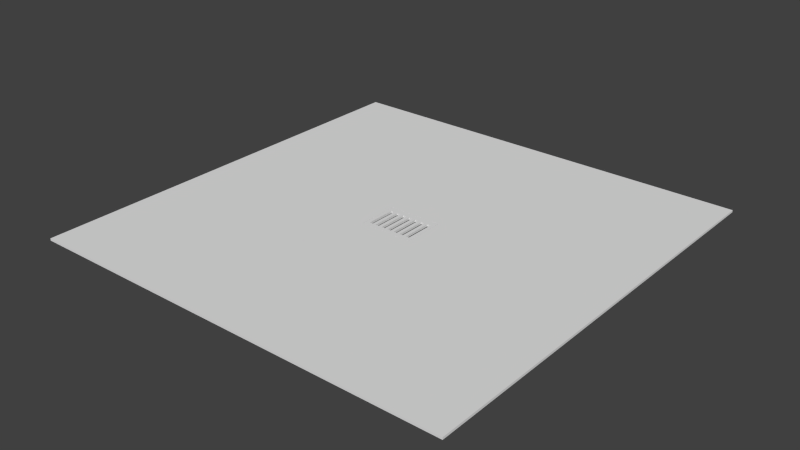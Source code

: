 # Source: BLENDER_DeckeGulliEckig.blend  (saved by Blender 2.73.0; exported with 4.5.12 LTS)
import bpy
from mathutils import Matrix  # noqa: F401  (used for matrix-valued properties, if any)

bpy.ops.wm.read_factory_settings(use_empty=True)
scene = bpy.context.scene
scene.name = 'Scene'

# ---- collections
col_collection_1 = bpy.data.collections.new('Collection 1'); scene.collection.children.link(col_collection_1)

# ---- world
world_world = bpy.data.worlds.new('World'); scene.world = world_world
world_world.color = (0.05088, 0.05088, 0.05088)
world_world.use_sun_shadow = False
world_world.sun_shadow_jitter_overblur = 0.0
world_world.cycles.sampling_method = 'MANUAL'
world_world.cycles.sample_map_resolution = 256

# ---- meshes
me_plane = bpy.data.meshes.new('Plane')
me_plane.from_pydata([(-0.1227, -0.09321, 0.0), (-1.0, -1.0, 0.0), (1.0, -1.0, 0.0), (1.0, 1.0, 0.0), (0.1227, 0.09953, 0.0), (0.1227, -0.09321, 0.0), (-0.1227, 0.09953, 0.0), (-1.0, 1.0, 0.0), (-1.0, 1.0, -0.01), (-1.0, -1.0, -0.01), (1.0, -1.0, -0.01), (1.0, 1.0, -0.01), (-0.1227, -0.09321, -0.01), (0.1227, 0.09953, -0.01), (-0.1227, 0.09953, -0.01), (0.1227, -0.09321, -0.01), (-0.0887, 0.06965, 0.0), (-0.1048, 0.06965, 0.0), (-0.1048, -0.06965, 0.0), (-0.0887, -0.06965, 0.0), (-0.07258, 0.06965, 0.0), (-0.07258, -0.06965, 0.0), (-0.05645, -0.06965, 0.0), (-0.05645, 0.06965, 0.0), (0.07258, 0.06965, 0.0), (0.05645, 0.06965, 0.0), (0.05645, -0.06965, 0.0), (0.07258, -0.06965, 0.0), (-0.008065, -0.06965, 0.0), (0.008065, -0.06965, 0.0), (0.008065, 0.06965, 0.0), (-0.008065, 0.06965, 0.0), (0.02419, 0.06965, 0.0), (0.02419, -0.06965, 0.0), (0.04032, -0.06965, 0.0), (0.04032, 0.06965, 0.0), (-0.04032, -0.06965, 0.0), (-0.02419, -0.06965, 0.0), (-0.02419, 0.06965, 0.0), (-0.04032, 0.06965, 0.0), (-0.08808, -0.07027, 0.0), (-0.0732, -0.07027, -1.735e-18), (-0.0732, 0.07027, 0.0), (-0.05583, 0.07027, -1.735e-18), (-0.05583, -0.07027, 0.0), (-0.04094, -0.07027, 0.0), (-0.04094, 0.07027, 0.0), (-0.02357, 0.07027, 0.0), (-0.02357, -0.07027, -1.735e-18), (-0.008686, -0.07027, 0.0), (-0.008686, 0.07027, 0.0), (0.008686, 0.07027, -1.735e-18), (0.008686, -0.07027, -1.735e-18), (0.02357, -0.07027, 0.0), (0.02357, 0.07027, 0.0), (0.04094, 0.07027, 0.0), (0.04094, -0.07027, -1.735e-18), (0.05583, -0.07027, 0.0), (0.05583, 0.07027, 0.0), (0.0732, 0.07027, -1.735e-18), (0.0732, -0.07027, -1.735e-18), (0.08808, -0.07027, 0.0), (0.08808, 0.07027, -1.735e-18), (0.1055, 0.07027, -1.735e-18), (0.1219, 0.09877, 0.0), (-0.1219, 0.09877, 0.0), (-0.1219, -0.09245, 0.0), (-0.1055, -0.07027, -1.735e-18), (-0.1055, 0.07027, 0.0), (-0.08808, 0.07027, -1.735e-18), (0.1219, -0.09245, 0.0), (0.1055, -0.07027, -1.735e-18), (0.1048, 0.06965, 0.0), (0.0887, 0.06965, 0.0), (0.0887, -0.06965, 0.0), (0.1048, -0.06965, 0.0), (0.04032, -0.06965, -0.01), (0.02419, -0.06965, -0.01), (0.02419, 0.06965, -0.01), (0.04032, 0.06965, -0.01), (-0.0887, 0.06965, -0.01), (-0.0887, -0.06965, -0.01), (-0.1048, -0.06965, -0.01), (-0.1048, 0.06965, -0.01), (-0.07258, -0.06965, -0.01), (-0.07258, 0.06965, -0.01), (-0.05645, 0.06965, -0.01), (-0.05645, -0.06965, -0.01), (-0.04032, 0.06965, -0.01), (-0.02419, 0.06965, -0.01), (-0.02419, -0.06965, -0.01), (-0.04032, -0.06965, -0.01), (0.008065, -0.06965, -0.01), (-0.008065, -0.06965, -0.01), (-0.008065, 0.06965, -0.01), (0.008065, 0.06965, -0.01), (0.07258, -0.06965, -0.01), (0.05645, -0.06965, -0.01), (0.05645, 0.06965, -0.01), (0.07258, 0.06965, -0.01), (0.1048, 0.06965, -0.01), (0.1048, -0.06965, -0.01), (0.0887, -0.06965, -0.01), (0.0887, 0.06965, -0.01), (-0.08808, -0.07027, -0.01), (-0.0732, -0.07027, -0.01), (-0.05583, -0.07027, -0.01), (-0.04094, -0.07027, -0.01), (-0.02357, -0.07027, -0.01), (-0.008686, -0.07027, -0.01), (0.008686, -0.07027, -0.01), (0.02357, -0.07027, -0.01), (0.04094, -0.07027, -0.01), (0.05583, -0.07027, -0.01), (0.0732, -0.07027, -0.01), (0.08808, -0.07027, -0.01), (0.1055, -0.07027, -0.01), (0.1055, 0.07027, -0.01), (0.1219, 0.09877, -0.01), (0.1219, -0.09245, -0.01), (-0.1219, -0.09245, -0.01), (-0.1055, -0.07027, -0.01), (-0.08808, 0.07027, -0.01), (-0.1055, 0.07027, -0.01), (-0.1219, 0.09877, -0.01), (0.08808, 0.07027, -0.01), (0.0732, 0.07027, -0.01), (0.05583, 0.07027, -0.01), (0.04094, 0.07027, -0.01), (0.02357, 0.07027, -0.01), (0.008686, 0.07027, -0.01), (-0.008686, 0.07027, -0.01), (-0.02357, 0.07027, -0.01), (-0.04094, 0.07027, -0.01), (-0.05583, 0.07027, -0.01), (-0.0732, 0.07027, -0.01)], [], [(0, 1, 2, 3, 4, 5), (0, 6, 4, 3, 7, 1), (1, 7, 8, 9), (2, 1, 9, 10), (3, 2, 10, 11), (7, 3, 11, 8), (12, 9, 8, 11, 13, 14), (12, 15, 13, 11, 10, 9), (6, 0, 12, 14), (4, 6, 14, 13), (0, 5, 15, 12), (5, 4, 13, 15), (83, 82, 18, 17), (80, 83, 17, 16), (82, 81, 19, 18), (81, 80, 16, 19), (85, 84, 21, 20), (86, 85, 20, 23), (84, 87, 22, 21), (87, 86, 23, 22), (98, 97, 26, 25), (99, 98, 25, 24), (97, 96, 27, 26), (96, 99, 24, 27), (94, 93, 28, 31), (95, 94, 31, 30), (93, 92, 29, 28), (92, 95, 30, 29), (78, 77, 33, 32), (79, 78, 32, 35), (77, 76, 34, 33), (76, 79, 35, 34), (88, 91, 36, 39), (89, 88, 39, 38), (91, 90, 37, 36), (90, 89, 38, 37), (40, 41, 42, 43, 44, 45, 46, 47, 48, 49, 50, 51, 52, 53, 54, 55, 56, 57, 58, 59, 60, 61, 62, 63, 64, 65, 66, 67, 68, 69), (40, 67, 66, 70, 64, 63, 71, 61, 60, 57, 56, 53, 52, 49, 48, 45, 44, 41), (104, 105, 106, 107, 108, 109, 110, 111, 112, 113, 114, 115, 116, 117, 118, 119, 120, 121), (104, 122, 123, 121, 120, 124, 118, 117, 125, 115, 114, 126, 127, 113, 112, 128, 129, 111, 110, 130, 131, 109, 108, 132, 133, 107, 106, 134, 135, 105), (50, 49, 109, 131), (51, 50, 131, 130), (49, 52, 110, 109), (52, 51, 130, 110), (46, 45, 107, 133), (47, 46, 133, 132), (45, 48, 108, 107), (48, 47, 132, 108), (42, 41, 105, 135), (43, 42, 135, 134), (41, 44, 106, 105), (44, 43, 134, 106), (68, 67, 121, 123), (69, 68, 123, 122), (67, 40, 104, 121), (40, 69, 122, 104), (54, 53, 111, 129), (55, 54, 129, 128), (53, 56, 112, 111), (56, 55, 128, 112), (58, 57, 113, 127), (59, 58, 127, 126), (57, 60, 114, 113), (60, 59, 126, 114), (62, 61, 115, 125), (63, 62, 125, 117), (61, 71, 116, 115), (71, 63, 117, 116), (124, 120, 66, 65), (118, 124, 65, 64), (120, 119, 70, 66), (119, 118, 64, 70), (103, 102, 74, 73), (100, 103, 73, 72), (102, 101, 75, 74), (101, 100, 72, 75)])
me_plane.use_remesh_preserve_volume = False
me_plane.use_remesh_preserve_attributes = False
me_plane.use_mirror_vertex_groups = False
me_plane.update()

# ---- objects
ob_deckemitgullieckig = bpy.data.objects.new('DeckeMitGulliEckig', me_plane)

# ---- transforms, parenting, visibility, modifiers, constraints
ob_deckemitgullieckig.location = (0.0, 0.0, 0.0)
ob_deckemitgullieckig.lineart.crease_threshold = 0.0

# ---- collection membership
col_collection_1.objects.link(ob_deckemitgullieckig)

# ---- scene / render settings (as saved in the file)
scene.frame_start = 1; scene.frame_end = 250; scene.frame_set(1)
scene.render.engine = 'BLENDER_EEVEE_NEXT'
scene.render.resolution_percentage = 50
scene.render.dither_intensity = 0.0
scene.cycles.use_denoising = False
scene.cycles.samples = 10
scene.cycles.sampling_pattern = 'TABULATED_SOBOL'
scene.cycles.light_sampling_threshold = 0.0
scene.cycles.use_adaptive_sampling = False
scene.cycles.use_light_tree = False
scene.cycles.blur_glossy = 0.0
scene.cycles.volume_bounces = 1
scene.cycles.pixel_filter_type = 'GAUSSIAN'
scene.cycles.sample_clamp_indirect = 0.0
scene.view_settings.view_transform = 'Standard'
bpy.context.view_layer.update()

# ---- added for rendering (the .blend has no active camera and no usable light): camera, sun
cam_auto = bpy.data.cameras.new('AutoCamera')
cam_auto.lens = 50.0
cam_auto.sensor_width = 36.0
cam_auto.clip_end = 1000.0
ob_auto_camera = bpy.data.objects.new('AutoCamera', cam_auto)
scene.collection.objects.link(ob_auto_camera)
ob_auto_camera.location = (2.61695, -3.14034, 2.08856)
ob_auto_camera.rotation_euler = (1.09748, -7.21219e-08, 0.694738)
scene.camera = ob_auto_camera
light_auto_sun = bpy.data.lights.new('AutoSun', 'SUN')
light_auto_sun.energy = 3.0
light_auto_sun.angle = 0.0523599
ob_auto_sun = bpy.data.objects.new('AutoSun', light_auto_sun)
scene.collection.objects.link(ob_auto_sun)
ob_auto_sun.rotation_euler = (0.872665, 0.174533, 0.523599)
bpy.context.view_layer.update()
